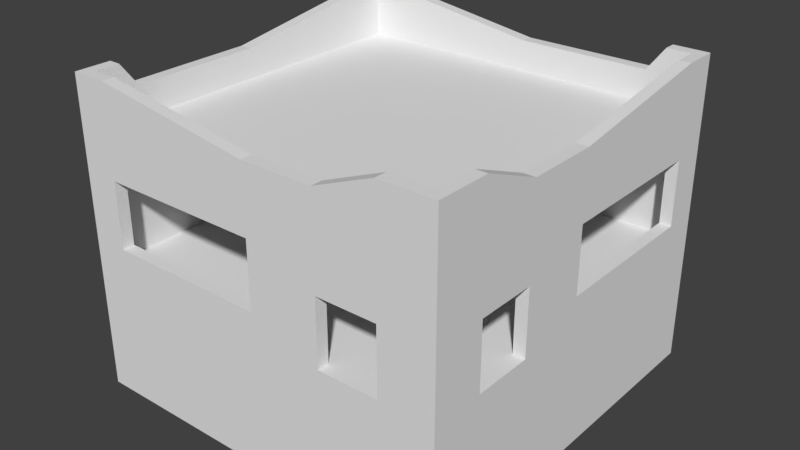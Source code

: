 # Source: NewIrelandStore_0.blend  (saved by Blender 2.79.0; exported with 4.5.12 LTS)
import bpy
from mathutils import Matrix  # noqa: F401  (used for matrix-valued properties, if any)

bpy.ops.wm.read_factory_settings(use_empty=True)
scene = bpy.context.scene
scene.name = 'Scene'

# ---- collections
col_collection_1 = bpy.data.collections.new('Collection 1'); scene.collection.children.link(col_collection_1)

# ---- materials (node trees are filled in below, after node groups)
mat_material = bpy.data.materials.new('Material')
mat_material.alpha_threshold = 0.0
mat_material.use_transparent_shadow = False
mat_material.roughness = 0.5
mat_material.line_color = (0.0, 0.0, 0.0, 1.0)

# ---- material node trees

# ---- world
world_world = bpy.data.worlds.new('World'); scene.world = world_world
world_world.color = (0.05088, 0.05088, 0.05088)
world_world.use_sun_shadow = False
world_world.sun_shadow_jitter_overblur = 0.0
world_world.cycles.sampling_method = 'MANUAL'

# ---- meshes
me_cube = bpy.data.meshes.new('Cube')
me_cube.from_pydata([(8.0, 8.0, -5.25), (8.0, -8.0, -5.25), (-8.0, -8.0, -5.25), (-8.0, 8.0, -5.25), (8.0, 8.0, 0.25), (8.0, -8.0, 0.25), (-8.0, -8.0, 0.25), (-8.0, 8.0, 0.25), (8.0, 7.5, -5.25), (-8.0, 7.5, -5.25), (8.0, 7.5, 0.25), (-8.0, 7.5, 0.25), (8.0, -7.5, -5.25), (8.0, -7.5, 0.25), (-8.0, -7.5, -5.25), (-8.0, -7.5, 0.25), (7.5, 8.0, -5.25), (7.5, -8.0, -5.25), (7.5, 8.0, 0.25), (7.5, -8.0, 0.25), (7.5, 7.5, 0.25), (7.5, -7.5, 0.25), (-7.5, 8.0, -5.25), (-7.5, -8.0, -5.25), (-7.5, 8.0, 0.25), (-7.5, -8.0, 0.25), (-7.5, 7.5, 0.25), (-7.5, -7.5, 0.25), (-8.0, -4.5, -5.25), (-8.0, -4.5, 0.25), (8.0, -4.5, -5.25), (8.0, -4.5, 0.25), (7.5, -4.5, 0.25), (-7.5, -4.5, 0.25), (8.0, -5.75, -5.25), (8.0, -5.75, 0.25), (7.5, -5.75, 0.25), (-7.5, -5.75, 0.25), (-8.0, -5.75, -5.25), (-8.0, -5.75, 0.25), (-8.0, -3.25, -5.25), (-8.0, -3.25, 0.25), (8.0, -3.25, -5.25), (8.0, -3.25, 0.25), (7.5, -3.25, 0.25), (-7.5, -3.25, 0.25), (5.75, 7.5, 0.25), (5.75, -7.5, 0.25), (5.75, 8.0, -5.25), (5.75, -8.0, -5.25), (5.75, 8.0, 0.25), (5.75, -8.0, 0.25), (5.75, -4.5, 0.25), (5.75, -5.75, 0.25), (5.75, -3.25, 0.25), (4.5, 8.0, -5.25), (4.5, -8.0, -5.25), (4.5, 8.0, 0.25), (4.5, -8.0, 0.25), (4.5, 7.5, 0.25), (4.5, -7.5, 0.25), (4.5, -4.5, 0.25), (4.5, -5.75, 0.25), (4.5, -3.25, 0.25), (3.25, 8.0, -5.25), (3.25, -8.0, -5.25), (3.25, 8.0, 0.25), (3.25, -8.0, 0.25), (3.25, 7.5, 0.25), (3.25, -7.5, 0.25), (3.25, -4.5, 0.25), (3.25, -5.75, 0.25), (3.25, -3.25, 0.25), (0.25, 8.0, -5.25), (0.25, -8.0, -5.25), (0.25, 8.0, 0.25), (0.25, -8.0, 0.25), (0.25, 7.5, 0.25), (0.25, -7.5, 0.25), (0.25, -4.5, 0.25), (0.25, -5.75, 0.25), (0.25, -3.25, 0.25), (-8.0, -0.25, -5.25), (-8.0, -0.25, 0.25), (8.0, -0.25, -5.25), (8.0, -0.25, 0.25), (7.5, -0.25, 0.25), (-7.5, -0.25, 0.25), (5.75, -0.25, 0.25), (4.5, -0.25, 0.25), (3.25, -0.25, 0.25), (0.25, -0.25, 0.25), (-8.0, 6.5, -5.25), (-8.0, 6.5, 0.25), (8.0, 6.5, -5.25), (8.0, 6.5, 0.25), (7.5, 6.5, 0.25), (-7.5, 6.5, 0.25), (5.75, 6.5, 0.25), (4.5, 6.5, 0.25), (3.25, 6.5, 0.25), (0.25, 6.5, 0.25), (-6.5, 8.0, -5.25), (-6.5, -8.0, -5.25), (-6.5, 8.0, 0.25), (-6.5, -8.0, 0.25), (-6.5, 7.5, 0.25), (-6.5, -7.5, 0.25), (-6.5, -4.5, 0.25), (-6.5, -5.75, 0.25), (-6.5, -3.25, 0.25), (-6.5, -0.25, 0.25), (-6.5, 6.5, 0.25), (8.0, -7.5, 1.25), (8.0, -8.0, 1.25), (-7.5, 8.0, 1.25), (-8.0, 8.0, 1.25), (-7.5, -8.0, 1.25), (-8.0, -8.0, 1.25), (-8.0, 7.5, 1.25), (8.0, 8.0, 1.25), (8.0, 7.5, 1.25), (-8.0, 6.5, 1.25), (7.5, 7.5, 1.25), (8.0, -5.75, 1.25), (-8.0, -7.5, 1.25), (7.5, -7.5, 1.25), (7.5, 8.0, 1.25), (7.5, -8.0, 1.25), (5.75, 7.5, 1.25), (5.75, -7.5, 1.25), (7.5, -5.75, 1.25), (-6.5, 8.0, 1.25), (-6.5, -8.0, 1.25), (-7.5, 7.5, 1.25), (-7.5, -7.5, 1.25), (-7.5, -5.75, 1.25), (-8.0, -5.75, 1.25), (-8.0, -4.5, 1.25), (-7.5, -3.25, 1.25), (-7.5, -4.5, 1.25), (-8.0, -3.25, 1.25), (8.0, -0.25, 1.25), (8.0, -3.25, 1.25), (7.5, -0.25, 1.25), (7.5, -3.25, 1.25), (-7.5, -0.25, 1.25), (4.5, 7.5, 1.25), (5.75, 8.0, 1.25), (5.75, -8.0, 1.25), (4.5, 8.0, 1.25), (3.25, 7.5, 1.25), (3.25, 8.0, 1.25), (0.25, 7.5, 1.25), (0.25, -7.5, 1.25), (3.25, -7.5, 1.25), (3.25, -8.0, 1.25), (0.25, 8.0, 1.25), (0.25, -8.0, 1.25), (-6.5, 7.5, 1.25), (-6.5, -7.5, 1.25), (-8.0, -0.25, 1.25), (8.0, 6.5, 1.25), (7.5, 6.5, 1.25), (-7.5, 6.5, 1.25), (8.0, -7.5, 3.0), (8.0, -8.0, 3.0), (-7.5, 8.0, 3.0), (-8.0, 8.0, 3.0), (-7.5, -8.0, 3.0), (-8.0, -8.0, 3.0), (-8.0, 7.5, 3.0), (8.0, 8.0, 3.0), (8.0, 7.5, 3.0), (-8.0, 6.5, 3.0), (7.5, 7.5, 3.0), (8.0, -5.75, 3.0), (-8.0, -7.5, 3.0), (7.5, -7.5, 3.0), (7.5, 8.0, 3.0), (7.5, -8.0, 3.0), (5.75, 7.5, 3.0), (5.75, -7.5, 3.0), (7.5, -5.75, 3.0), (-6.5, 8.0, 3.0), (-6.5, -8.0, 3.0), (-7.5, 7.5, 3.0), (-7.5, -7.5, 3.0), (-7.5, -5.75, 3.0), (-8.0, -5.75, 3.0), (-8.0, -4.5, 3.0), (-7.5, -3.25, 3.0), (-7.5, -4.5, 3.0), (-8.0, -3.25, 3.0), (8.0, -0.25, 3.0), (8.0, -3.25, 3.0), (7.5, -0.25, 3.0), (7.5, -3.25, 3.0), (-7.5, -0.25, 3.0), (4.5, 7.5, 3.0), (5.75, 8.0, 3.0), (5.75, -8.0, 3.0), (4.5, 8.0, 3.0), (3.25, 7.5, 3.0), (3.25, 8.0, 3.0), (0.25, 7.5, 3.0), (0.25, -7.5, 3.0), (3.25, -7.5, 3.0), (3.25, -8.0, 3.0), (0.25, 8.0, 3.0), (0.25, -8.0, 3.0), (-6.5, 7.5, 3.0), (-8.0, -0.25, 3.0), (-7.5, 6.5, 3.0), (8.0, 6.5, 3.0), (7.5, 6.5, 3.0), (-6.5, -7.5, 3.0), (8.0, -7.5, 4.0), (8.0, -8.0, 4.0), (-7.5, 8.0, 4.0), (-8.0, 8.0, 4.0), (-7.5, -8.0, 4.0), (-8.0, -8.0, 4.0), (-8.0, 7.5, 4.0), (8.0, 8.0, 4.0), (8.0, 7.5, 4.0), (-8.0, 6.5, 4.0), (7.5, 7.5, 4.0), (8.0, -5.75, 4.0), (-8.0, -7.5, 4.0), (7.5, -7.5, 4.0), (7.5, 8.0, 4.0), (7.5, -8.0, 4.0), (5.75, 7.5, 4.0), (5.75, -7.5, 4.0), (7.5, -5.75, 4.0), (-6.5, 8.0, 4.0), (-6.5, -8.0, 4.0), (-7.5, 7.5, 4.0), (-7.5, -7.5, 4.0), (-7.5, -5.75, 4.0), (-8.0, -5.75, 4.0), (-8.0, -4.5, 4.0), (-7.5, -3.25, 4.0), (-7.5, -4.5, 4.0), (-8.0, -3.25, 4.0), (8.0, -0.25, 4.0), (8.0, -3.25, 4.0), (7.5, -0.25, 4.0), (7.5, -3.25, 4.0), (-7.5, -0.25, 4.0), (4.5, 7.5, 4.0), (5.75, 8.0, 4.0), (5.75, -8.0, 4.0), (4.5, 8.0, 4.0), (3.25, 7.5, 4.0), (3.25, 8.0, 4.0), (0.25, 7.5, 4.0), (0.25, -7.5, 4.0), (3.25, -7.5, 4.0), (3.25, -8.0, 4.0), (0.25, 8.0, 4.0), (0.25, -8.0, 4.0), (-6.5, 7.5, 4.0), (-8.0, -0.25, 4.0), (-7.5, 6.5, 4.0), (8.0, 6.5, 4.0), (7.5, 6.5, 4.0), (-6.5, -7.5, 4.0), (7.5, -3.25, 3.0), (8.0, -3.25, 3.0), (8.0, -3.25, 4.0), (7.5, -3.25, 4.0), (3.25, -7.5, 3.0), (3.25, -8.0, 3.0), (3.25, -7.5, 4.0), (3.25, -8.0, 4.0), (8.0, -7.5, 5.0), (8.0, -8.0, 5.0), (-7.5, 8.0, 5.0), (-8.0, 8.0, 5.0), (-7.5, -8.0, 5.0), (-8.0, -8.0, 5.0), (-8.0, 7.5, 5.0), (8.0, 8.0, 5.0), (8.0, 7.5, 5.0), (-8.0, 6.5, 5.0), (7.5, 7.5, 5.0), (8.0, -5.75, 5.0), (-8.0, -7.5, 5.0), (7.5, -7.5, 5.0), (7.5, 8.0, 5.0), (7.5, -8.0, 5.0), (5.75, 7.5, 5.0), (5.75, -7.5, 5.0), (7.5, -5.75, 5.0), (-6.5, 8.0, 5.0), (-6.5, -8.0, 5.0), (-7.5, 7.5, 5.0), (-7.5, -7.5, 5.0), (-7.5, -5.75, 5.0), (-8.0, -5.75, 5.0), (-8.0, -4.5, 5.0), (-7.5, -3.25, 5.0), (-7.5, -4.5, 5.0), (-8.0, -3.25, 5.0), (8.0, -0.25, 5.0), (8.0, -3.25, 5.0), (7.5, -0.25, 5.0), (7.5, -3.25, 5.0), (-7.5, -0.25, 5.0), (4.5, 7.5, 5.0), (5.75, 8.0, 5.0), (5.75, -8.0, 5.0), (4.5, 8.0, 5.0), (3.25, 7.5, 5.0), (3.25, 8.0, 5.0), (0.25, 7.5, 5.0), (0.25, -7.5, 5.0), (3.25, -7.5, 5.0), (3.25, -8.0, 5.0), (0.25, 8.0, 5.0), (0.25, -8.0, 5.0), (-6.5, 7.5, 5.0), (-8.0, -0.25, 5.0), (-7.5, 6.5, 5.0), (8.0, 6.5, 5.0), (7.5, 6.5, 5.0), (-6.5, -7.5, 5.0), (7.5, -3.25, 5.0), (8.0, -3.25, 5.0), (3.25, -7.5, 5.0), (3.25, -8.0, 5.0), (0.25, -7.5, 4.0), (0.25, -8.0, 4.0), (0.25, -7.5, 5.0), (0.25, -8.0, 5.0), (8.0, 6.5, 5.0), (8.0, 6.5, 4.0), (7.5, 6.5, 4.0), (7.5, 6.5, 5.0), (8.0, -7.5, 5.5), (8.0, -8.0, 5.5), (-7.5, 8.0, 5.5), (-8.0, 8.0, 5.5), (-7.5, -8.0, 5.5), (-8.0, -8.0, 5.5), (-8.0, 7.5, 5.5), (8.0, 8.0, 5.5), (8.0, 7.5, 5.5), (-8.0, 6.5, 5.5), (7.5, 7.5, 5.5), (8.0, -5.75, 5.5), (-8.0, -7.5, 5.5), (7.5, -7.5, 5.5), (7.5, 8.0, 5.5), (7.5, -8.0, 5.5), (5.75, 7.5, 5.5), (5.75, -7.5, 5.5), (7.5, -5.75, 5.5), (-6.5, 8.0, 5.5), (-6.5, -8.0, 5.5), (-7.5, 7.5, 5.5), (-7.5, -7.5, 5.5), (-7.5, -5.75, 5.5), (-8.0, -5.75, 5.5), (-8.0, -4.5, 5.5), (-7.5, -3.25, 5.5), (-7.5, -4.5, 5.5), (-8.0, -3.25, 5.5), (8.0, -0.25, 5.5), (8.0, -3.25, 5.5), (7.5, -0.25, 5.5), (7.5, -3.25, 5.5), (-7.5, -0.25, 5.5), (4.5, 7.5, 5.5), (5.75, 8.0, 5.5), (5.75, -8.0, 5.5), (4.5, 8.0, 5.5), (3.25, 7.5, 5.5), (3.25, 8.0, 5.5), (0.25, 7.5, 5.5), (0.25, -7.5, 5.5), (3.25, -7.5, 5.5), (3.25, -8.0, 5.5), (0.25, 8.0, 5.5), (0.25, -8.0, 5.5), (-6.5, 7.5, 5.5), (-8.0, -0.25, 5.5), (-7.5, 6.5, 5.5), (8.0, 6.5, 5.5), (7.5, 6.5, 5.5), (-6.5, -7.5, 5.5), (7.5, -3.25, 5.5), (8.0, -3.25, 5.5), (3.25, -7.5, 5.5), (3.25, -8.0, 5.5), (0.25, -7.5, 5.5), (0.25, -8.0, 5.5), (7.5, 6.5, 5.5), (8.0, 6.5, 5.5), (8.0, -7.5, 7.75), (8.0, -8.0, 7.75), (-7.5, 8.0, 7.75), (-8.0, 8.0, 7.75), (-7.5, -8.0, 7.75), (-8.0, -8.0, 7.75), (-8.0, 7.5, 7.75), (8.0, 8.0, 7.75), (8.0, 7.5, 7.75), (-8.0, 6.5, 7.75), (7.5, 7.5, 7.75), (8.0, -5.75, 7.75), (-8.0, -7.5, 7.75), (7.5, -7.5, 7.75), (7.5, 8.0, 7.75), (7.5, -8.0, 7.75), (5.75, 7.5, 6.75), (5.75, -7.5, 7.75), (7.5, -5.75, 7.75), (-6.5, 8.0, 7.75), (-6.5, -8.0, 7.75), (-7.5, 7.5, 7.75), (-7.5, -7.5, 7.75), (-7.5, -5.75, 6.75), (-8.0, -5.75, 6.75), (-8.0, -4.5, 6.75), (-7.5, -3.25, 6.75), (-7.5, -4.5, 6.75), (-8.0, -3.25, 6.75), (8.0, -0.25, 6.75), (8.0, -3.25, 6.75), (7.5, -0.25, 6.75), (7.5, -3.25, 6.75), (-7.5, -0.25, 6.75), (4.5, 7.5, 6.75), (5.75, 8.0, 6.75), (5.75, -8.0, 7.75), (4.5, 8.0, 6.75), (3.25, 7.5, 6.75), (3.25, 8.0, 6.75), (0.25, 7.5, 6.75), (0.25, -7.5, 6.75), (3.25, -7.5, 6.75), (3.25, -8.0, 6.75), (0.25, 8.0, 6.75), (0.25, -8.0, 6.75), (-6.5, 7.5, 7.75), (-8.0, -0.25, 6.75), (-7.5, 6.5, 7.75), (8.0, 6.5, 7.75), (7.5, 6.5, 7.75), (-6.5, -7.5, 7.75), (7.5, -3.25, 6.75), (8.0, -3.25, 6.75), (3.25, -7.5, 6.75), (3.25, -8.0, 6.75), (0.25, -7.5, 6.75), (0.25, -8.0, 6.75), (7.5, 6.5, 7.75), (8.0, 6.5, 7.75), (6.5, 8.0, -5.25), (6.5, 8.0, 0.25), (6.5, 8.0, 1.25), (6.5, 8.0, 3.0), (6.5, 8.0, 4.0), (6.5, 8.0, 5.0), (6.5, 7.5, 5.5), (6.5, 8.0, 5.5), (6.5, 7.5, 7.75), (6.5, 8.0, 7.75), (-8.0, -6.5, -5.25), (-8.0, -6.5, 0.25), (-8.0, -6.5, 1.25), (-8.0, -6.5, 3.0), (-8.0, -6.5, 4.0), (-8.0, -6.5, 5.0), (-7.5, -6.5, 5.5), (-8.0, -6.5, 5.5), (-7.5, -6.5, 7.75), (-8.0, -6.5, 7.75)], [], [(92, 93, 11, 9), (93, 83, 161, 122), (12, 13, 5, 1), (23, 25, 6, 2), (9, 11, 7, 3), (24, 22, 3, 7), (0, 4, 10, 8), (472, 15, 125, 473), (34, 35, 13, 12), (7, 11, 119, 116), (2, 6, 15, 14), (6, 25, 117, 118), (37, 33, 140, 136), (4, 0, 16, 18), (1, 5, 19, 17), (24, 7, 116, 115), (109, 37, 27, 107), (107, 27, 135, 160), (104, 102, 22, 24), (103, 105, 25, 23), (5, 13, 113, 114), (110, 45, 33, 108), (43, 44, 32, 31), (26, 106, 159, 134), (42, 43, 31, 30), (38, 39, 29, 28), (471, 472, 39, 38), (108, 33, 37, 109), (31, 32, 36, 35), (51, 19, 128, 149), (30, 31, 35, 34), (84, 85, 43, 42), (105, 76, 158, 133), (462, 50, 148, 463), (111, 87, 45, 110), (28, 29, 41, 40), (86, 88, 54, 44), (32, 52, 53, 36), (44, 54, 52, 32), (78, 107, 160, 154), (17, 19, 51, 49), (462, 461, 48, 50), (36, 21, 126, 131), (36, 53, 47, 21), (88, 89, 63, 54), (52, 61, 62, 53), (54, 63, 61, 52), (47, 60, 58, 51), (49, 51, 58, 56), (50, 48, 55, 57), (75, 104, 132, 157), (53, 62, 60, 47), (89, 90, 72, 63), (61, 70, 71, 62), (63, 72, 70, 61), (60, 69, 67, 58), (56, 58, 67, 65), (57, 55, 64, 66), (106, 77, 153, 159), (62, 71, 69, 60), (90, 91, 81, 72), (70, 79, 80, 71), (72, 81, 79, 70), (21, 47, 130, 126), (65, 67, 76, 74), (66, 64, 73, 75), (76, 67, 156, 158), (71, 80, 78, 69), (100, 101, 91, 90), (99, 100, 90, 89), (98, 99, 89, 88), (96, 98, 88, 86), (112, 97, 87, 111), (46, 20, 123, 129), (66, 75, 157, 152), (94, 95, 85, 84), (40, 41, 83, 82), (8, 10, 95, 94), (19, 5, 114, 128), (59, 46, 129, 147), (106, 26, 97, 112), (20, 46, 98, 96), (46, 59, 99, 98), (59, 68, 100, 99), (68, 77, 101, 100), (82, 83, 93, 92), (77, 106, 112, 101), (101, 112, 111, 91), (91, 111, 110, 81), (79, 108, 109, 80), (81, 110, 108, 79), (4, 18, 127, 120), (74, 76, 105, 103), (75, 73, 102, 104), (33, 45, 139, 140), (80, 109, 107, 78), (128, 114, 166, 180), (147, 129, 181, 199), (162, 121, 173, 214), (120, 127, 179, 172), (145, 143, 195, 197), (122, 161, 212, 174), (125, 118, 170, 177), (139, 146, 198, 191), (142, 144, 196, 194), (113, 124, 176, 165), (144, 145, 197, 196), (146, 164, 213, 198), (143, 142, 194, 195), (119, 122, 174, 171), (141, 138, 190, 193), (121, 120, 172, 173), (161, 141, 193, 212), (116, 119, 171, 168), (162, 163, 144, 142), (124, 131, 183, 176), (118, 117, 169, 170), (473, 125, 177, 474), (154, 160, 133, 158), (154, 158, 210, 206), (57, 66, 152, 150), (104, 24, 115, 132), (25, 105, 133, 117), (95, 10, 121, 162), (10, 4, 120, 121), (77, 68, 151, 153), (47, 51, 149, 130), (35, 36, 131, 124), (20, 96, 163, 123), (11, 93, 122, 119), (69, 78, 154, 155), (97, 26, 134, 164), (27, 37, 136, 135), (41, 29, 138, 141), (83, 41, 141, 161), (13, 35, 124, 113), (43, 85, 142, 143), (85, 95, 162, 142), (50, 57, 150, 148), (86, 44, 145, 144), (96, 86, 144, 163), (15, 6, 118, 125), (67, 69, 155, 156), (45, 87, 146, 139), (29, 39, 137, 138), (87, 97, 164, 146), (68, 59, 147, 151), (44, 43, 143, 145), (215, 214, 266, 267), (180, 166, 218, 232), (199, 181, 233, 251), (172, 179, 231, 224), (183, 235, 272, 269), (213, 186, 238, 265), (175, 215, 267, 227), (177, 170, 222, 229), (191, 198, 250, 243), (214, 173, 225, 266), (165, 176, 228, 217), (196, 197, 249, 248), (174, 212, 264, 226), (195, 194, 246, 247), (171, 174, 226, 223), (193, 190, 242, 245), (194, 196, 248, 246), (173, 172, 224, 225), (198, 213, 265, 250), (168, 171, 223, 220), (176, 183, 269, 270), (212, 193, 245, 264), (123, 163, 215, 175), (463, 148, 200, 464), (129, 123, 175, 181), (164, 134, 186, 213), (149, 128, 180, 201), (126, 130, 182, 178), (130, 149, 201, 182), (131, 126, 178, 183), (163, 162, 214, 215), (157, 132, 184, 209), (148, 150, 202, 200), (151, 147, 199, 203), (132, 115, 167, 184), (134, 159, 211, 186), (117, 133, 185, 169), (160, 135, 187, 216), (150, 152, 204, 202), (133, 160, 216, 185), (153, 151, 203, 205), (155, 154, 206, 207), (135, 136, 188, 187), (156, 155, 207, 208), (152, 157, 209, 204), (138, 137, 189, 190), (158, 156, 208, 210), (140, 139, 191, 192), (159, 153, 205, 211), (114, 113, 165, 166), (136, 140, 192, 188), (115, 116, 168, 167), (465, 252, 312, 466), (268, 328, 335, 333), (232, 218, 278, 292), (251, 233, 293, 311), (224, 231, 291, 284), (265, 238, 298, 325), (227, 267, 327, 287), (229, 222, 282, 289), (243, 250, 310, 303), (266, 225, 285, 326), (217, 228, 288, 277), (248, 249, 309, 308), (226, 264, 324, 286), (228, 271, 330, 288), (247, 246, 306, 307), (272, 235, 295, 329), (223, 226, 286, 283), (245, 242, 302, 305), (278, 277, 341, 342), (225, 224, 284, 285), (464, 200, 252, 465), (181, 175, 227, 233), (209, 184, 236, 261), (201, 180, 232, 253), (178, 182, 234, 230), (186, 211, 263, 238), (234, 182, 273, 275), (183, 178, 230, 235), (216, 187, 239, 268), (185, 216, 268, 237), (200, 202, 254, 252), (203, 199, 251, 255), (184, 167, 219, 236), (169, 185, 237, 221), (202, 204, 256, 254), (205, 203, 255, 257), (207, 206, 258, 259), (187, 188, 240, 239), (204, 209, 261, 256), (190, 189, 241, 242), (210, 208, 260, 262), (192, 191, 243, 244), (211, 205, 257, 263), (166, 165, 217, 218), (206, 210, 262, 258), (188, 192, 244, 240), (167, 168, 220, 219), (474, 177, 229, 475), (170, 169, 221, 222), (250, 265, 325, 310), (228, 176, 270, 271), (182, 201, 274, 273), (220, 223, 283, 280), (201, 253, 276, 274), (322, 320, 384, 386), (302, 301, 365, 366), (316, 321, 385, 380), (332, 313, 377, 396), (288, 330, 394, 352), (306, 337, 400, 370), (314, 316, 380, 378), (281, 297, 361, 345), (296, 279, 343, 360), (312, 314, 378, 376), (233, 227, 287, 293), (234, 275, 331, 294), (261, 236, 296, 321), (253, 232, 292, 313), (230, 234, 294, 290), (238, 263, 323, 298), (235, 230, 290, 295), (276, 253, 313, 332), (268, 239, 299, 328), (252, 254, 314, 312), (255, 251, 311, 315), (236, 219, 279, 296), (221, 237, 297, 281), (254, 256, 316, 314), (257, 255, 315, 317), (259, 258, 318, 319), (239, 240, 300, 299), (256, 261, 321, 316), (242, 241, 301, 302), (262, 260, 320, 322), (244, 243, 303, 304), (263, 257, 317, 323), (218, 217, 277, 278), (368, 367, 427, 428), (240, 244, 304, 300), (219, 220, 280, 279), (475, 229, 289, 476), (222, 221, 281, 282), (264, 245, 305, 324), (237, 268, 333, 334), (297, 237, 334, 336), (248, 308, 340, 339), (246, 248, 339, 338), (306, 246, 338, 337), (386, 384, 444, 446), (361, 398, 458, 421), (366, 365, 425, 426), (380, 385, 445, 440), (398, 397, 457, 458), (396, 377, 437, 456), (384, 383, 443, 444), (358, 395, 455, 418), (477, 364, 424, 479), (383, 382, 442, 443), (395, 396, 456, 455), (381, 379, 439, 441), (352, 394, 454, 412), (378, 380, 440, 438), (393, 359, 419, 453), (345, 361, 421, 405), (394, 393, 453, 454), (360, 343, 403, 420), (379, 375, 435, 439), (376, 378, 438, 436), (392, 363, 423, 452), (359, 354, 414, 419), (362, 387, 447, 422), (354, 358, 418, 414), (377, 356, 416, 437), (279, 280, 344, 343), (476, 289, 353, 478), (282, 281, 345, 346), (324, 305, 369, 388), (280, 283, 347, 344), (285, 284, 348, 349), (305, 302, 366, 369), (283, 286, 350, 347), (307, 306, 370, 371), (286, 324, 388, 350), (277, 288, 352, 341), (326, 285, 349, 390), (289, 282, 346, 353), (284, 291, 355, 348), (292, 278, 342, 356), (297, 336, 398, 361), (466, 312, 376, 468), (321, 296, 360, 385), (313, 292, 356, 377), (287, 290, 294, 293), (293, 294, 331, 311), (315, 319, 318, 317), (311, 319, 315, 331), (392, 397, 381, 387, 362, 363), (323, 317, 335, 328, 299, 298), (379, 381, 382, 383), (351, 467, 357, 375, 379, 395, 358, 354), (432, 430, 460, 459), (423, 413, 406, 405), (403, 404, 407, 422), (479, 480, 413, 423), (412, 419, 414, 401), (408, 415, 411, 409), (401, 414, 416, 402), (420, 403, 422, 447), (452, 423, 405, 421), (427, 429, 426, 428), (428, 426, 425, 424), (434, 448, 429, 427), (430, 432, 433, 431), (414, 418, 437, 416), (470, 436, 417, 469), (436, 438, 435, 417), (438, 440, 439, 435), (443, 442, 446, 444), (440, 445, 441, 439), (449, 410, 448, 434), (422, 407, 410, 449), (409, 411, 451, 450), (445, 420, 447, 441), (419, 412, 454, 453), (437, 418, 455, 456), (452, 421, 458, 457), (397, 392, 452, 457), (387, 381, 441, 447), (342, 341, 401, 402), (400, 399, 459, 460), (382, 386, 446, 442), (364, 368, 428, 424), (343, 344, 404, 403), (370, 400, 460, 430), (478, 353, 413, 480), (346, 345, 405, 406), (399, 372, 432, 459), (388, 369, 429, 448), (344, 347, 407, 404), (374, 389, 449, 434), (349, 348, 408, 409), (369, 366, 426, 429), (347, 350, 410, 407), (371, 370, 430, 431), (350, 388, 448, 410), (372, 373, 433, 432), (341, 352, 412, 401), (390, 349, 409, 450), (367, 374, 434, 427), (353, 346, 406, 413), (351, 391, 451, 411), (389, 362, 422, 449), (373, 371, 431, 433), (348, 355, 415, 408), (375, 357, 417, 435), (356, 342, 402, 416), (391, 390, 450, 451), (468, 376, 436, 470), (467, 351, 411, 469), (385, 360, 420, 445), (357, 467, 469, 417), (355, 468, 470, 415), (415, 470, 469, 411), (291, 466, 468, 355), (179, 464, 465, 231), (231, 465, 466, 291), (127, 463, 464, 179), (18, 16, 461, 462), (18, 462, 463, 127), (365, 478, 480, 425), (424, 425, 480, 479), (301, 476, 478, 365), (363, 477, 479, 423), (241, 475, 476, 301), (189, 474, 475, 241), (137, 473, 474, 189), (14, 15, 472, 471), (39, 472, 473, 137)])
me_cube.materials.append(mat_material)
me_cube.use_remesh_preserve_volume = False
me_cube.use_remesh_preserve_attributes = False
me_cube.use_mirror_vertex_groups = False
me_cube.update()

# ---- objects
ob_store = bpy.data.objects.new('Store', me_cube)

# ---- transforms, parenting, visibility, modifiers, constraints
ob_store.location = (0.0, 0.0, 0.0)
ob_store.lock_rotations_4d = False
ob_store.empty_display_type = 'ARROWS'
ob_store.lineart.crease_threshold = 0.0

# ---- collection membership
col_collection_1.objects.link(ob_store)

# ---- scene / render settings (as saved in the file)
scene.frame_start = 1; scene.frame_end = 250; scene.frame_set(1)
scene.render.engine = 'BLENDER_EEVEE_NEXT'
scene.render.resolution_percentage = 50
scene.render.dither_intensity = 0.0
scene.cycles.use_denoising = False
scene.cycles.samples = 128
scene.cycles.sampling_pattern = 'TABULATED_SOBOL'
scene.cycles.use_adaptive_sampling = False
scene.cycles.use_light_tree = False
scene.cycles.blur_glossy = 0.0
scene.cycles.sample_clamp_indirect = 0.0
scene.view_settings.view_transform = 'Standard'
bpy.context.view_layer.update()

# ---- added for rendering (the .blend has no active camera and no usable light): camera, sun
cam_auto = bpy.data.cameras.new('AutoCamera')
cam_auto.lens = 50.0
cam_auto.sensor_width = 36.0
cam_auto.clip_end = 1000.0
ob_auto_camera = bpy.data.objects.new('AutoCamera', cam_auto)
scene.collection.objects.link(ob_auto_camera)
ob_auto_camera.location = (24.1447, -28.9736, 20.5657)
ob_auto_camera.rotation_euler = (1.09748, -7.21219e-08, 0.694738)
scene.camera = ob_auto_camera
light_auto_sun = bpy.data.lights.new('AutoSun', 'SUN')
light_auto_sun.energy = 3.0
light_auto_sun.angle = 0.0523599
ob_auto_sun = bpy.data.objects.new('AutoSun', light_auto_sun)
scene.collection.objects.link(ob_auto_sun)
ob_auto_sun.rotation_euler = (0.872665, 0.174533, 0.523599)
bpy.context.view_layer.update()
